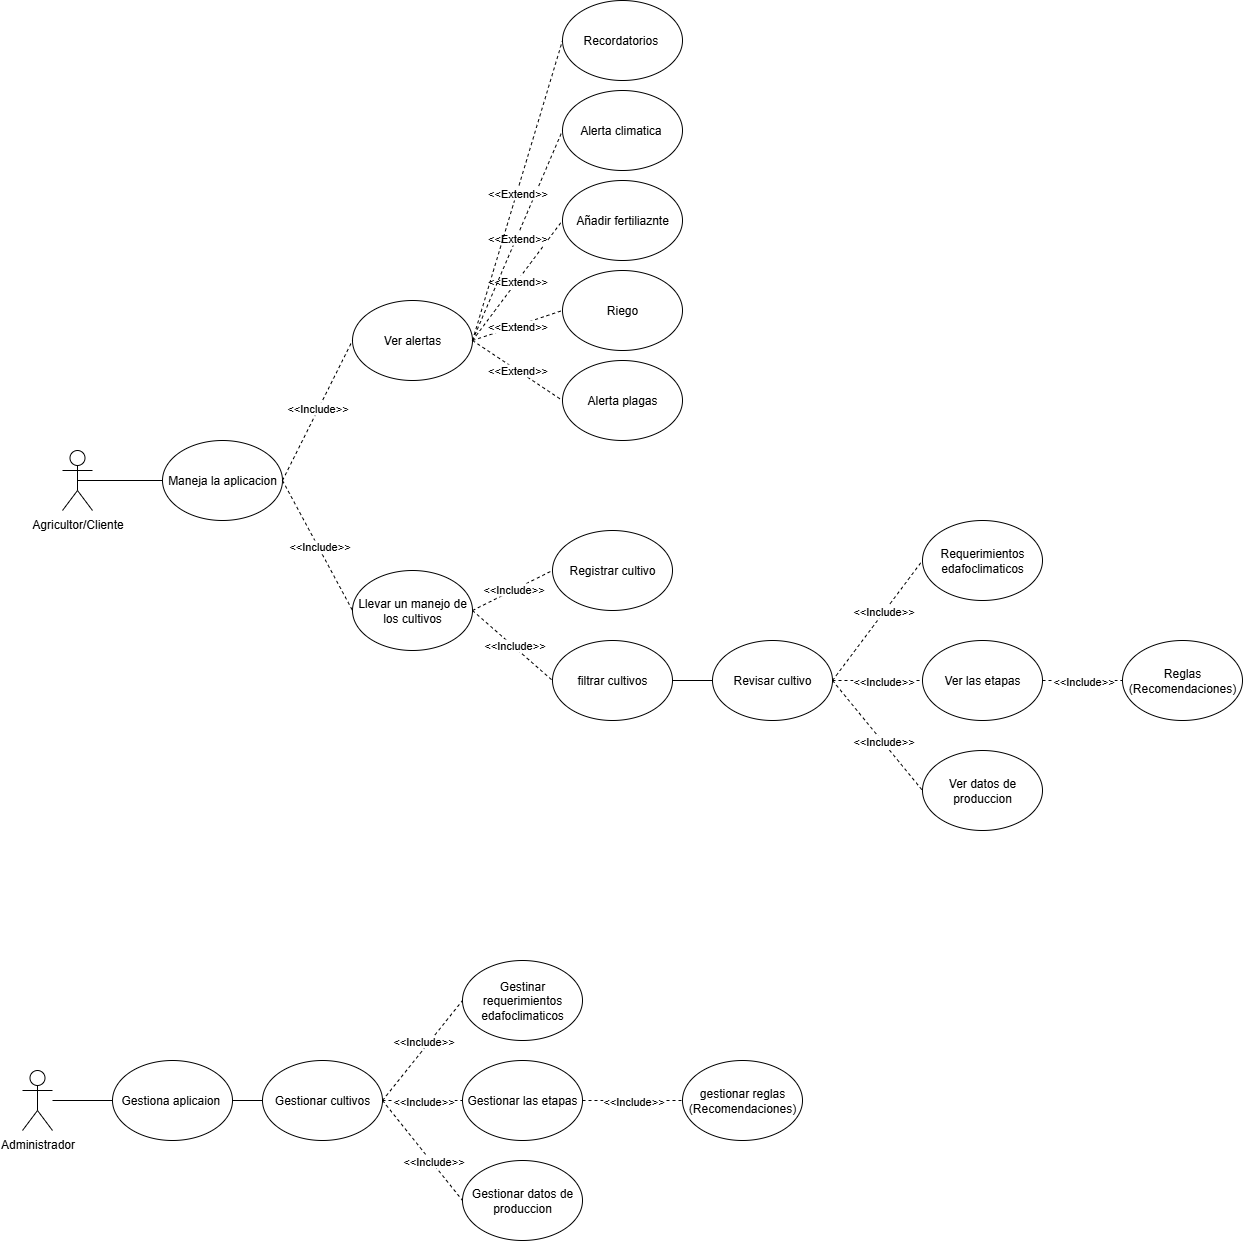

The diagram above was exported from draw.io. Its source (the exported page's mxGraphModel, read from the mxfile embedded in the PNG):
<mxGraphModel dx="1281" dy="1731" grid="1" gridSize="10" guides="1" tooltips="1" connect="1" arrows="1" fold="1" page="1" pageScale="1" pageWidth="827" pageHeight="1169" math="0" shadow="0" adaptiveColors="none">
  <root>
    <mxCell id="0" />
    <mxCell id="1" parent="0" />
    <mxCell id="eTgXpOHp9xQYeJ3ZIrdc-1" value="Agricultor/Cliente&lt;div&gt;&lt;br&gt;&lt;/div&gt;" style="shape=umlActor;verticalLabelPosition=bottom;verticalAlign=top;html=1;outlineConnect=0;" parent="1" vertex="1">
      <mxGeometry x="130" y="120" width="30" height="60" as="geometry" />
    </mxCell>
    <mxCell id="eTgXpOHp9xQYeJ3ZIrdc-2" value="Maneja la aplicacion" style="ellipse;whiteSpace=wrap;html=1;" parent="1" vertex="1">
      <mxGeometry x="230" y="110" width="120" height="80" as="geometry" />
    </mxCell>
    <mxCell id="eTgXpOHp9xQYeJ3ZIrdc-3" value="Llevar un manejo de los cultivos" style="ellipse;whiteSpace=wrap;html=1;" parent="1" vertex="1">
      <mxGeometry x="420" y="240" width="120" height="80" as="geometry" />
    </mxCell>
    <mxCell id="eTgXpOHp9xQYeJ3ZIrdc-4" value="filtrar cultivos" style="ellipse;whiteSpace=wrap;html=1;" parent="1" vertex="1">
      <mxGeometry x="620" y="310" width="120" height="80" as="geometry" />
    </mxCell>
    <mxCell id="eTgXpOHp9xQYeJ3ZIrdc-5" value="Registrar cultivo" style="ellipse;whiteSpace=wrap;html=1;" parent="1" vertex="1">
      <mxGeometry x="620" y="200" width="120" height="80" as="geometry" />
    </mxCell>
    <mxCell id="eTgXpOHp9xQYeJ3ZIrdc-6" value="Revisar cultivo" style="ellipse;whiteSpace=wrap;html=1;" parent="1" vertex="1">
      <mxGeometry x="780" y="310" width="120" height="80" as="geometry" />
    </mxCell>
    <mxCell id="eTgXpOHp9xQYeJ3ZIrdc-7" value="Ver las etapas" style="ellipse;whiteSpace=wrap;html=1;" parent="1" vertex="1">
      <mxGeometry x="990" y="310" width="120" height="80" as="geometry" />
    </mxCell>
    <mxCell id="eTgXpOHp9xQYeJ3ZIrdc-8" value="Reglas (Recomendaciones)" style="ellipse;whiteSpace=wrap;html=1;" parent="1" vertex="1">
      <mxGeometry x="1190" y="310" width="120" height="80" as="geometry" />
    </mxCell>
    <mxCell id="eTgXpOHp9xQYeJ3ZIrdc-9" value="Ver datos de produccion" style="ellipse;whiteSpace=wrap;html=1;" parent="1" vertex="1">
      <mxGeometry x="990" y="420" width="120" height="80" as="geometry" />
    </mxCell>
    <mxCell id="eTgXpOHp9xQYeJ3ZIrdc-11" value="Requerimientos edafoclimaticos" style="ellipse;whiteSpace=wrap;html=1;" parent="1" vertex="1">
      <mxGeometry x="990" y="190" width="120" height="80" as="geometry" />
    </mxCell>
    <mxCell id="eTgXpOHp9xQYeJ3ZIrdc-12" value="" style="endArrow=none;html=1;rounded=0;exitX=0.5;exitY=0.5;exitDx=0;exitDy=0;exitPerimeter=0;" parent="1" source="eTgXpOHp9xQYeJ3ZIrdc-1" edge="1">
      <mxGeometry width="50" height="50" relative="1" as="geometry">
        <mxPoint x="370" y="200" as="sourcePoint" />
        <mxPoint x="230" y="150" as="targetPoint" />
      </mxGeometry>
    </mxCell>
    <mxCell id="eTgXpOHp9xQYeJ3ZIrdc-16" value="" style="endArrow=none;html=1;rounded=0;exitX=0;exitY=0.5;exitDx=0;exitDy=0;entryX=1;entryY=0.5;entryDx=0;entryDy=0;" parent="1" source="eTgXpOHp9xQYeJ3ZIrdc-6" target="eTgXpOHp9xQYeJ3ZIrdc-4" edge="1">
      <mxGeometry width="50" height="50" relative="1" as="geometry">
        <mxPoint x="860" y="390" as="sourcePoint" />
        <mxPoint x="910" y="340" as="targetPoint" />
      </mxGeometry>
    </mxCell>
    <mxCell id="eTgXpOHp9xQYeJ3ZIrdc-22" value="Ver alertas" style="ellipse;whiteSpace=wrap;html=1;" parent="1" vertex="1">
      <mxGeometry x="420" y="-30" width="120" height="80" as="geometry" />
    </mxCell>
    <mxCell id="eTgXpOHp9xQYeJ3ZIrdc-28" value="" style="endArrow=none;dashed=1;html=1;rounded=0;entryX=0;entryY=0.5;entryDx=0;entryDy=0;" parent="1" target="eTgXpOHp9xQYeJ3ZIrdc-11" edge="1">
      <mxGeometry width="50" height="50" relative="1" as="geometry">
        <mxPoint x="900" y="350" as="sourcePoint" />
        <mxPoint x="960" y="380" as="targetPoint" />
      </mxGeometry>
    </mxCell>
    <mxCell id="eTgXpOHp9xQYeJ3ZIrdc-29" value="" style="endArrow=none;dashed=1;html=1;rounded=0;entryX=0;entryY=0.5;entryDx=0;entryDy=0;" parent="1" target="eTgXpOHp9xQYeJ3ZIrdc-7" edge="1">
      <mxGeometry width="50" height="50" relative="1" as="geometry">
        <mxPoint x="900" y="350" as="sourcePoint" />
        <mxPoint x="960" y="320" as="targetPoint" />
      </mxGeometry>
    </mxCell>
    <mxCell id="eTgXpOHp9xQYeJ3ZIrdc-30" value="" style="endArrow=none;dashed=1;html=1;rounded=0;entryX=0;entryY=0.5;entryDx=0;entryDy=0;" parent="1" target="eTgXpOHp9xQYeJ3ZIrdc-9" edge="1">
      <mxGeometry width="50" height="50" relative="1" as="geometry">
        <mxPoint x="900" y="350" as="sourcePoint" />
        <mxPoint x="960" y="320" as="targetPoint" />
      </mxGeometry>
    </mxCell>
    <mxCell id="eTgXpOHp9xQYeJ3ZIrdc-32" value="&amp;lt;&amp;lt;Include&amp;gt;&amp;gt;" style="edgeLabel;html=1;align=center;verticalAlign=middle;resizable=0;points=[];" parent="1" vertex="1" connectable="0">
      <mxGeometry x="950" y="280" as="geometry" />
    </mxCell>
    <mxCell id="eTgXpOHp9xQYeJ3ZIrdc-33" value="&amp;lt;&amp;lt;Include&amp;gt;&amp;gt;" style="edgeLabel;html=1;align=center;verticalAlign=middle;resizable=0;points=[];" parent="1" vertex="1" connectable="0">
      <mxGeometry x="950" y="350" as="geometry" />
    </mxCell>
    <mxCell id="eTgXpOHp9xQYeJ3ZIrdc-34" value="&amp;lt;&amp;lt;Include&amp;gt;&amp;gt;" style="edgeLabel;html=1;align=center;verticalAlign=middle;resizable=0;points=[];" parent="1" vertex="1" connectable="0">
      <mxGeometry x="950" y="410" as="geometry" />
    </mxCell>
    <mxCell id="eTgXpOHp9xQYeJ3ZIrdc-36" value="" style="endArrow=none;dashed=1;html=1;rounded=0;exitX=1;exitY=0.5;exitDx=0;exitDy=0;entryX=0;entryY=0.5;entryDx=0;entryDy=0;" parent="1" source="eTgXpOHp9xQYeJ3ZIrdc-7" target="eTgXpOHp9xQYeJ3ZIrdc-8" edge="1">
      <mxGeometry width="50" height="50" relative="1" as="geometry">
        <mxPoint x="1140" y="310" as="sourcePoint" />
        <mxPoint x="1189.999999999994" y="270.00000000000045" as="targetPoint" />
      </mxGeometry>
    </mxCell>
    <mxCell id="eTgXpOHp9xQYeJ3ZIrdc-37" value="&amp;lt;&amp;lt;Include&amp;gt;&amp;gt;" style="edgeLabel;html=1;align=center;verticalAlign=middle;resizable=0;points=[];" parent="1" vertex="1" connectable="0">
      <mxGeometry x="1150" y="350" as="geometry" />
    </mxCell>
    <mxCell id="eTgXpOHp9xQYeJ3ZIrdc-41" value="Añadir fertiliaznte" style="ellipse;whiteSpace=wrap;html=1;" parent="1" vertex="1">
      <mxGeometry x="630" y="-150" width="120" height="80" as="geometry" />
    </mxCell>
    <mxCell id="eTgXpOHp9xQYeJ3ZIrdc-42" value="Riego" style="ellipse;whiteSpace=wrap;html=1;" parent="1" vertex="1">
      <mxGeometry x="630" y="-60" width="120" height="80" as="geometry" />
    </mxCell>
    <mxCell id="eTgXpOHp9xQYeJ3ZIrdc-43" value="Alerta plagas" style="ellipse;whiteSpace=wrap;html=1;" parent="1" vertex="1">
      <mxGeometry x="630" y="30" width="120" height="80" as="geometry" />
    </mxCell>
    <mxCell id="eTgXpOHp9xQYeJ3ZIrdc-44" value="Alerta climatica&amp;nbsp;" style="ellipse;whiteSpace=wrap;html=1;" parent="1" vertex="1">
      <mxGeometry x="630" y="-240" width="120" height="80" as="geometry" />
    </mxCell>
    <mxCell id="eTgXpOHp9xQYeJ3ZIrdc-45" value="Recordatorios&amp;nbsp;" style="ellipse;whiteSpace=wrap;html=1;" parent="1" vertex="1">
      <mxGeometry x="630" y="-330" width="120" height="80" as="geometry" />
    </mxCell>
    <mxCell id="eTgXpOHp9xQYeJ3ZIrdc-54" value="" style="endArrow=none;dashed=1;html=1;rounded=0;exitX=1;exitY=0.5;exitDx=0;exitDy=0;entryX=0;entryY=0.5;entryDx=0;entryDy=0;" parent="1" source="eTgXpOHp9xQYeJ3ZIrdc-22" target="eTgXpOHp9xQYeJ3ZIrdc-43" edge="1">
      <mxGeometry width="50" height="50" relative="1" as="geometry">
        <mxPoint x="600" y="80" as="sourcePoint" />
        <mxPoint x="690" y="50" as="targetPoint" />
      </mxGeometry>
    </mxCell>
    <mxCell id="eTgXpOHp9xQYeJ3ZIrdc-55" value="&amp;lt;&amp;lt;Extend&amp;gt;&amp;gt;" style="edgeLabel;html=1;align=center;verticalAlign=middle;resizable=0;points=[];" parent="eTgXpOHp9xQYeJ3ZIrdc-54" vertex="1" connectable="0">
      <mxGeometry x="-0.0167" relative="1" as="geometry">
        <mxPoint as="offset" />
      </mxGeometry>
    </mxCell>
    <mxCell id="eTgXpOHp9xQYeJ3ZIrdc-56" value="" style="endArrow=none;dashed=1;html=1;rounded=0;exitX=1;exitY=0.5;exitDx=0;exitDy=0;entryX=0;entryY=0.5;entryDx=0;entryDy=0;" parent="1" source="eTgXpOHp9xQYeJ3ZIrdc-22" target="eTgXpOHp9xQYeJ3ZIrdc-42" edge="1">
      <mxGeometry width="50" height="50" relative="1" as="geometry">
        <mxPoint x="680" y="30" as="sourcePoint" />
        <mxPoint x="770" y="90" as="targetPoint" />
      </mxGeometry>
    </mxCell>
    <mxCell id="eTgXpOHp9xQYeJ3ZIrdc-57" value="&amp;lt;&amp;lt;Extend&amp;gt;&amp;gt;" style="edgeLabel;html=1;align=center;verticalAlign=middle;resizable=0;points=[];" parent="eTgXpOHp9xQYeJ3ZIrdc-56" vertex="1" connectable="0">
      <mxGeometry x="-0.0167" relative="1" as="geometry">
        <mxPoint as="offset" />
      </mxGeometry>
    </mxCell>
    <mxCell id="eTgXpOHp9xQYeJ3ZIrdc-58" value="" style="endArrow=none;dashed=1;html=1;rounded=0;exitX=1;exitY=0.5;exitDx=0;exitDy=0;entryX=0;entryY=0.5;entryDx=0;entryDy=0;" parent="1" source="eTgXpOHp9xQYeJ3ZIrdc-22" target="eTgXpOHp9xQYeJ3ZIrdc-41" edge="1">
      <mxGeometry width="50" height="50" relative="1" as="geometry">
        <mxPoint x="660" y="-60" as="sourcePoint" />
        <mxPoint x="750" as="targetPoint" />
      </mxGeometry>
    </mxCell>
    <mxCell id="eTgXpOHp9xQYeJ3ZIrdc-59" value="&amp;lt;&amp;lt;Extend&amp;gt;&amp;gt;" style="edgeLabel;html=1;align=center;verticalAlign=middle;resizable=0;points=[];" parent="eTgXpOHp9xQYeJ3ZIrdc-58" vertex="1" connectable="0">
      <mxGeometry x="-0.0167" relative="1" as="geometry">
        <mxPoint as="offset" />
      </mxGeometry>
    </mxCell>
    <mxCell id="eTgXpOHp9xQYeJ3ZIrdc-60" value="" style="endArrow=none;dashed=1;html=1;rounded=0;exitX=1;exitY=0.5;exitDx=0;exitDy=0;entryX=0;entryY=0.5;entryDx=0;entryDy=0;" parent="1" source="eTgXpOHp9xQYeJ3ZIrdc-22" target="eTgXpOHp9xQYeJ3ZIrdc-44" edge="1">
      <mxGeometry width="50" height="50" relative="1" as="geometry">
        <mxPoint x="640" y="-160" as="sourcePoint" />
        <mxPoint x="730" y="-100" as="targetPoint" />
      </mxGeometry>
    </mxCell>
    <mxCell id="eTgXpOHp9xQYeJ3ZIrdc-61" value="&amp;lt;&amp;lt;Extend&amp;gt;&amp;gt;" style="edgeLabel;html=1;align=center;verticalAlign=middle;resizable=0;points=[];" parent="eTgXpOHp9xQYeJ3ZIrdc-60" vertex="1" connectable="0">
      <mxGeometry x="-0.0167" relative="1" as="geometry">
        <mxPoint as="offset" />
      </mxGeometry>
    </mxCell>
    <mxCell id="eTgXpOHp9xQYeJ3ZIrdc-62" value="" style="endArrow=none;dashed=1;html=1;rounded=0;exitX=1;exitY=0.5;exitDx=0;exitDy=0;entryX=0;entryY=0.5;entryDx=0;entryDy=0;" parent="1" source="eTgXpOHp9xQYeJ3ZIrdc-22" target="eTgXpOHp9xQYeJ3ZIrdc-45" edge="1">
      <mxGeometry width="50" height="50" relative="1" as="geometry">
        <mxPoint x="560" y="-130" as="sourcePoint" />
        <mxPoint x="650" y="-70" as="targetPoint" />
      </mxGeometry>
    </mxCell>
    <mxCell id="eTgXpOHp9xQYeJ3ZIrdc-63" value="&amp;lt;&amp;lt;Extend&amp;gt;&amp;gt;" style="edgeLabel;html=1;align=center;verticalAlign=middle;resizable=0;points=[];" parent="eTgXpOHp9xQYeJ3ZIrdc-62" vertex="1" connectable="0">
      <mxGeometry x="-0.0167" relative="1" as="geometry">
        <mxPoint as="offset" />
      </mxGeometry>
    </mxCell>
    <mxCell id="eTgXpOHp9xQYeJ3ZIrdc-68" value="" style="endArrow=none;dashed=1;html=1;rounded=0;exitX=1;exitY=0.5;exitDx=0;exitDy=0;entryX=0;entryY=0.5;entryDx=0;entryDy=0;" parent="1" source="eTgXpOHp9xQYeJ3ZIrdc-2" target="eTgXpOHp9xQYeJ3ZIrdc-22" edge="1">
      <mxGeometry width="50" height="50" relative="1" as="geometry">
        <mxPoint x="570" y="220" as="sourcePoint" />
        <mxPoint x="620" y="170" as="targetPoint" />
      </mxGeometry>
    </mxCell>
    <mxCell id="eTgXpOHp9xQYeJ3ZIrdc-69" value="&amp;lt;&amp;lt;Include&amp;gt;&amp;gt;" style="edgeLabel;html=1;align=center;verticalAlign=middle;resizable=0;points=[];" parent="eTgXpOHp9xQYeJ3ZIrdc-68" vertex="1" connectable="0">
      <mxGeometry x="0.0196" y="1" relative="1" as="geometry">
        <mxPoint as="offset" />
      </mxGeometry>
    </mxCell>
    <mxCell id="eTgXpOHp9xQYeJ3ZIrdc-70" value="" style="endArrow=none;dashed=1;html=1;rounded=0;exitX=1;exitY=0.5;exitDx=0;exitDy=0;entryX=0;entryY=0.5;entryDx=0;entryDy=0;" parent="1" source="eTgXpOHp9xQYeJ3ZIrdc-2" target="eTgXpOHp9xQYeJ3ZIrdc-3" edge="1">
      <mxGeometry width="50" height="50" relative="1" as="geometry">
        <mxPoint x="390" y="250" as="sourcePoint" />
        <mxPoint x="460" y="110" as="targetPoint" />
      </mxGeometry>
    </mxCell>
    <mxCell id="eTgXpOHp9xQYeJ3ZIrdc-71" value="&amp;lt;&amp;lt;Include&amp;gt;&amp;gt;" style="edgeLabel;html=1;align=center;verticalAlign=middle;resizable=0;points=[];" parent="eTgXpOHp9xQYeJ3ZIrdc-70" vertex="1" connectable="0">
      <mxGeometry x="0.0196" y="1" relative="1" as="geometry">
        <mxPoint as="offset" />
      </mxGeometry>
    </mxCell>
    <mxCell id="eTgXpOHp9xQYeJ3ZIrdc-72" value="" style="endArrow=none;dashed=1;html=1;rounded=0;exitX=1;exitY=0.5;exitDx=0;exitDy=0;entryX=0;entryY=0.5;entryDx=0;entryDy=0;" parent="1" source="eTgXpOHp9xQYeJ3ZIrdc-3" target="eTgXpOHp9xQYeJ3ZIrdc-5" edge="1">
      <mxGeometry width="50" height="50" relative="1" as="geometry">
        <mxPoint x="560" y="380" as="sourcePoint" />
        <mxPoint x="630" y="240" as="targetPoint" />
      </mxGeometry>
    </mxCell>
    <mxCell id="eTgXpOHp9xQYeJ3ZIrdc-73" value="&amp;lt;&amp;lt;Include&amp;gt;&amp;gt;" style="edgeLabel;html=1;align=center;verticalAlign=middle;resizable=0;points=[];" parent="eTgXpOHp9xQYeJ3ZIrdc-72" vertex="1" connectable="0">
      <mxGeometry x="0.0196" y="1" relative="1" as="geometry">
        <mxPoint as="offset" />
      </mxGeometry>
    </mxCell>
    <mxCell id="eTgXpOHp9xQYeJ3ZIrdc-74" value="" style="endArrow=none;dashed=1;html=1;rounded=0;exitX=1;exitY=0.5;exitDx=0;exitDy=0;entryX=0;entryY=0.5;entryDx=0;entryDy=0;" parent="1" source="eTgXpOHp9xQYeJ3ZIrdc-3" target="eTgXpOHp9xQYeJ3ZIrdc-4" edge="1">
      <mxGeometry width="50" height="50" relative="1" as="geometry">
        <mxPoint x="610" y="430" as="sourcePoint" />
        <mxPoint x="680" y="290" as="targetPoint" />
      </mxGeometry>
    </mxCell>
    <mxCell id="eTgXpOHp9xQYeJ3ZIrdc-75" value="&amp;lt;&amp;lt;Include&amp;gt;&amp;gt;" style="edgeLabel;html=1;align=center;verticalAlign=middle;resizable=0;points=[];" parent="eTgXpOHp9xQYeJ3ZIrdc-74" vertex="1" connectable="0">
      <mxGeometry x="0.0196" y="1" relative="1" as="geometry">
        <mxPoint as="offset" />
      </mxGeometry>
    </mxCell>
    <mxCell id="eTgXpOHp9xQYeJ3ZIrdc-76" value="Administrador&lt;div&gt;&lt;br&gt;&lt;/div&gt;" style="shape=umlActor;verticalLabelPosition=bottom;verticalAlign=top;html=1;outlineConnect=0;" parent="1" vertex="1">
      <mxGeometry x="90" y="740" width="30" height="60" as="geometry" />
    </mxCell>
    <mxCell id="eTgXpOHp9xQYeJ3ZIrdc-79" value="Gestionar cultivos" style="ellipse;whiteSpace=wrap;html=1;" parent="1" vertex="1">
      <mxGeometry x="330" y="730" width="120" height="80" as="geometry" />
    </mxCell>
    <mxCell id="eTgXpOHp9xQYeJ3ZIrdc-81" value="Gestionar las etapas" style="ellipse;whiteSpace=wrap;html=1;" parent="1" vertex="1">
      <mxGeometry x="530" y="730" width="120" height="80" as="geometry" />
    </mxCell>
    <mxCell id="eTgXpOHp9xQYeJ3ZIrdc-82" value="Gestionar datos de produccion" style="ellipse;whiteSpace=wrap;html=1;" parent="1" vertex="1">
      <mxGeometry x="530" y="830" width="120" height="80" as="geometry" />
    </mxCell>
    <mxCell id="eTgXpOHp9xQYeJ3ZIrdc-84" value="Gestinar requerimientos edafoclimaticos" style="ellipse;whiteSpace=wrap;html=1;" parent="1" vertex="1">
      <mxGeometry x="530" y="630" width="120" height="80" as="geometry" />
    </mxCell>
    <mxCell id="eTgXpOHp9xQYeJ3ZIrdc-85" value="" style="endArrow=none;dashed=1;html=1;rounded=0;entryX=0;entryY=0.5;entryDx=0;entryDy=0;" parent="1" target="eTgXpOHp9xQYeJ3ZIrdc-84" edge="1">
      <mxGeometry width="50" height="50" relative="1" as="geometry">
        <mxPoint x="450" y="770" as="sourcePoint" />
        <mxPoint x="510" y="800" as="targetPoint" />
      </mxGeometry>
    </mxCell>
    <mxCell id="eTgXpOHp9xQYeJ3ZIrdc-86" value="" style="endArrow=none;dashed=1;html=1;rounded=0;entryX=0;entryY=0.5;entryDx=0;entryDy=0;" parent="1" target="eTgXpOHp9xQYeJ3ZIrdc-81" edge="1">
      <mxGeometry width="50" height="50" relative="1" as="geometry">
        <mxPoint x="450" y="770" as="sourcePoint" />
        <mxPoint x="510" y="740" as="targetPoint" />
      </mxGeometry>
    </mxCell>
    <mxCell id="eTgXpOHp9xQYeJ3ZIrdc-87" value="" style="endArrow=none;dashed=1;html=1;rounded=0;entryX=0;entryY=0.5;entryDx=0;entryDy=0;" parent="1" target="eTgXpOHp9xQYeJ3ZIrdc-82" edge="1">
      <mxGeometry width="50" height="50" relative="1" as="geometry">
        <mxPoint x="450" y="770" as="sourcePoint" />
        <mxPoint x="510" y="740" as="targetPoint" />
      </mxGeometry>
    </mxCell>
    <mxCell id="eTgXpOHp9xQYeJ3ZIrdc-89" value="&amp;lt;&amp;lt;Include&amp;gt;&amp;gt;" style="edgeLabel;html=1;align=center;verticalAlign=middle;resizable=0;points=[];" parent="1" vertex="1" connectable="0">
      <mxGeometry x="490" y="710" as="geometry" />
    </mxCell>
    <mxCell id="eTgXpOHp9xQYeJ3ZIrdc-90" value="&amp;lt;&amp;lt;Include&amp;gt;&amp;gt;" style="edgeLabel;html=1;align=center;verticalAlign=middle;resizable=0;points=[];" parent="1" vertex="1" connectable="0">
      <mxGeometry x="490" y="770" as="geometry" />
    </mxCell>
    <mxCell id="eTgXpOHp9xQYeJ3ZIrdc-91" value="&amp;lt;&amp;lt;Include&amp;gt;&amp;gt;" style="edgeLabel;html=1;align=center;verticalAlign=middle;resizable=0;points=[];" parent="1" vertex="1" connectable="0">
      <mxGeometry x="500" y="830" as="geometry" />
    </mxCell>
    <mxCell id="eTgXpOHp9xQYeJ3ZIrdc-93" value="gestionar reglas (Recomendaciones)" style="ellipse;whiteSpace=wrap;html=1;" parent="1" vertex="1">
      <mxGeometry x="750" y="730" width="120" height="80" as="geometry" />
    </mxCell>
    <mxCell id="eTgXpOHp9xQYeJ3ZIrdc-94" value="" style="endArrow=none;dashed=1;html=1;rounded=0;entryX=0;entryY=0.5;entryDx=0;entryDy=0;exitX=1;exitY=0.5;exitDx=0;exitDy=0;" parent="1" source="eTgXpOHp9xQYeJ3ZIrdc-81" target="eTgXpOHp9xQYeJ3ZIrdc-93" edge="1">
      <mxGeometry width="50" height="50" relative="1" as="geometry">
        <mxPoint x="500" y="790" as="sourcePoint" />
        <mxPoint x="590" y="730" as="targetPoint" />
      </mxGeometry>
    </mxCell>
    <mxCell id="eTgXpOHp9xQYeJ3ZIrdc-95" value="&amp;lt;&amp;lt;Include&amp;gt;&amp;gt;" style="edgeLabel;html=1;align=center;verticalAlign=middle;resizable=0;points=[];" parent="1" vertex="1" connectable="0">
      <mxGeometry x="700" y="770" as="geometry" />
    </mxCell>
    <mxCell id="eTgXpOHp9xQYeJ3ZIrdc-96" value="" style="endArrow=none;html=1;rounded=0;entryX=0;entryY=0.5;entryDx=0;entryDy=0;" parent="1" target="eTgXpOHp9xQYeJ3ZIrdc-79" edge="1">
      <mxGeometry width="50" height="50" relative="1" as="geometry">
        <mxPoint x="280" y="770" as="sourcePoint" />
        <mxPoint x="560" y="710" as="targetPoint" />
      </mxGeometry>
    </mxCell>
    <mxCell id="eTgXpOHp9xQYeJ3ZIrdc-102" value="Gestiona aplicaion&amp;nbsp;" style="ellipse;whiteSpace=wrap;html=1;" parent="1" vertex="1">
      <mxGeometry x="180" y="730" width="120" height="80" as="geometry" />
    </mxCell>
    <mxCell id="eTgXpOHp9xQYeJ3ZIrdc-103" value="" style="endArrow=none;html=1;rounded=0;entryX=0;entryY=0.5;entryDx=0;entryDy=0;" parent="1" source="eTgXpOHp9xQYeJ3ZIrdc-76" target="eTgXpOHp9xQYeJ3ZIrdc-102" edge="1">
      <mxGeometry width="50" height="50" relative="1" as="geometry">
        <mxPoint x="300" y="800" as="sourcePoint" />
        <mxPoint x="350" y="750" as="targetPoint" />
      </mxGeometry>
    </mxCell>
  </root>
</mxGraphModel>